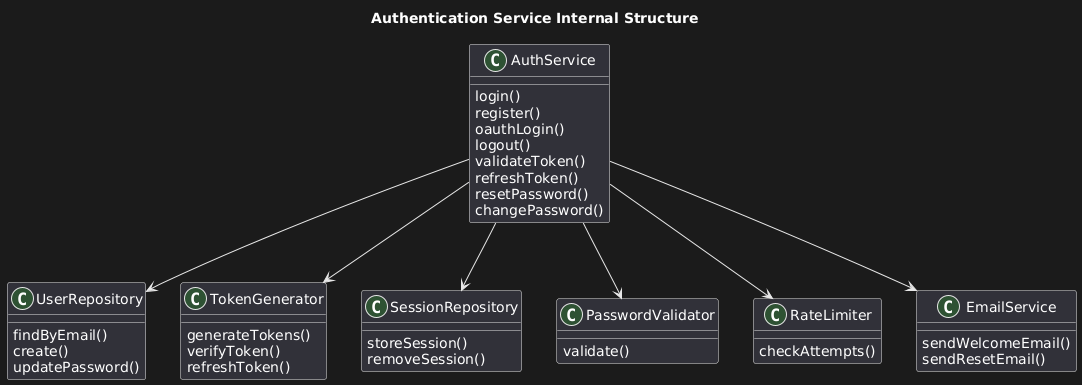

The diagram above was rendered by PlantUML. Its source (embedded in the PNG):
@startuml
title Authentication Service Internal Structure

class AuthService {
    login()
    register()
    oauthLogin()
    logout()
    validateToken()
    refreshToken()
    resetPassword()
    changePassword()
}

class UserRepository {
    findByEmail()
    create()
    updatePassword()
}

class TokenGenerator {
    generateTokens()
    verifyToken()
    refreshToken()
}

class SessionRepository {
    storeSession()
    removeSession()
}

class PasswordValidator {
    validate()
}

class RateLimiter {
    checkAttempts()
}

class EmailService {
    sendWelcomeEmail()
    sendResetEmail()
}

AuthService --> UserRepository
AuthService --> TokenGenerator
AuthService --> SessionRepository
AuthService --> PasswordValidator
AuthService --> RateLimiter
AuthService --> EmailService
@enduml